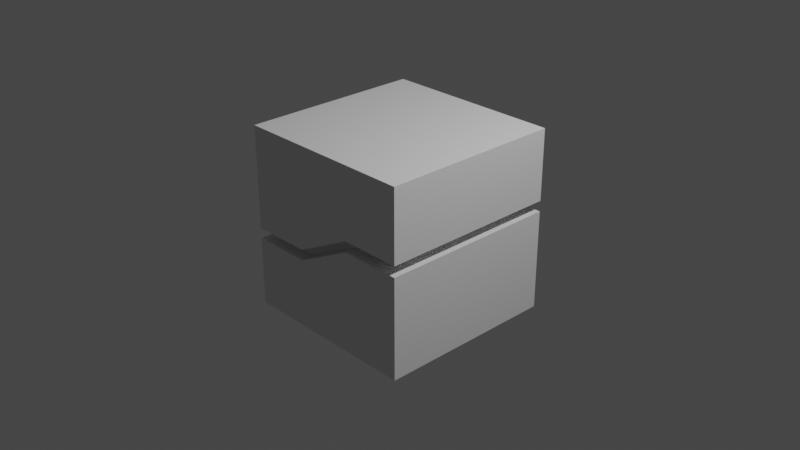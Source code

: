 # Source: throwable.blend  (saved by Blender 3.3.6; exported with 4.5.12 LTS)
import bpy
from mathutils import Matrix  # noqa: F401  (used for matrix-valued properties, if any)

bpy.ops.wm.read_factory_settings(use_empty=True)
scene = bpy.context.scene
scene.name = 'Scene'

# ---- collections
col_collection = bpy.data.collections.new('Collection'); scene.collection.children.link(col_collection)

# ---- node groups
ng_auto_smooth = bpy.data.node_groups.new('Auto Smooth', 'GeometryNodeTree')
_s = ng_auto_smooth.interface.new_socket(name='Geometry', in_out='OUTPUT', socket_type='NodeSocketGeometry')
_s = ng_auto_smooth.interface.new_socket(name='Geometry', in_out='INPUT', socket_type='NodeSocketGeometry')
_s = ng_auto_smooth.interface.new_socket(name='Angle', in_out='INPUT', socket_type='NodeSocketFloat')
_s.subtype = 'ANGLE'
_s.min_value = 0.0
_s.max_value = 3.142
ng_auto_smooth.is_modifier = True
_N = ng_auto_smooth.nodes; _L = ng_auto_smooth.links
n0 = _N.new('NodeGroupOutput'); n0.name = 'Group Output'; n0.location = (480, -100)
n1 = _N.new('NodeGroupInput'); n1.name = 'Group Input'; n1.location = (-420, -300)
n2 = _N.new('NodeGroupInput'); n2.name = 'Group Input.001'; n2.location = (-60, -100)
n3 = _N.new('GeometryNodeSetShadeSmooth'); n3.name = 'Set Shade Smooth'; n3.location = (120, -100)
n3.domain = 'EDGE'
n4 = _N.new('GeometryNodeSetShadeSmooth'); n4.name = 'Set Shade Smooth.001'; n4.location = (300, -100)
n5 = _N.new('GeometryNodeInputMeshEdgeAngle'); n5.name = 'Edge Angle'; n5.location = (-420, -220)
n6 = _N.new('GeometryNodeInputEdgeSmooth'); n6.name = 'Is Edge Smooth'; n6.location = (-60, -160)
n7 = _N.new('GeometryNodeInputShadeSmooth'); n7.name = 'Is Face Smooth'; n7.location = (-240, -340)
n8 = _N.new('FunctionNodeBooleanMath'); n8.name = 'Boolean Math'; n8.location = (-60, -220)
n9 = _N.new('FunctionNodeCompare'); n9.name = 'Compare'; n9.location = (-240, -180)
n9.operation = 'LESS_EQUAL'
_L.new(n5.outputs[0], n9.inputs[0])
_L.new(n4.outputs[0], n0.inputs[0])
_L.new(n1.outputs[1], n9.inputs[1])
_L.new(n9.outputs[0], n8.inputs[0])
_L.new(n7.outputs[0], n8.inputs[1])
_L.new(n2.outputs[0], n3.inputs[0])
_L.new(n6.outputs[0], n3.inputs[1])
_L.new(n3.outputs[0], n4.inputs[0])
_L.new(n8.outputs[0], n3.inputs[2])
n0.is_active_output = True

# ---- world
world_world = bpy.data.worlds.new('World'); scene.world = world_world
world_world.use_nodes = True; world_world.node_tree.nodes.clear()
_N = world_world.node_tree.nodes; _L = world_world.node_tree.links
n0 = _N.new('ShaderNodeOutputWorld'); n0.name = 'World Output'; n0.location = (300, 300)
n1 = _N.new('ShaderNodeBackground'); n1.name = 'Background'; n1.location = (10, 300)
n1.inputs[0].default_value = (0.05088, 0.05088, 0.05088, 1.0)
_L.new(n1.outputs[0], n0.inputs[0])
n0.is_active_output = True
world_world.color = (0.05088, 0.05088, 0.05088)
world_world.use_sun_shadow = False
world_world.sun_shadow_jitter_overblur = 0.0

# ---- cameras
cam_camera = bpy.data.cameras.new('Camera')
cam_camera.clip_end = 100.0
cam_camera.ortho_scale = 7.314

# ---- lights
light_light = bpy.data.lights.new('Light', 'POINT')
light_light.transmission_factor = 0.0
light_light.energy = 1000.0
light_light.shadow_soft_size = 0.1
light_light.shadow_maximum_resolution = 0.006
light_light.use_absolute_resolution = True

# ---- meshes
me_cube_014 = bpy.data.meshes.new('Cube.014')
me_cube_014.from_pydata([(-1.0, -1.0, -1.463), (1.0, -1.0, 0.5366), (-1.0, -1.0, -0.7041), (1.0, -1.0, -0.2422), (-1.0, 1.0, -1.463), (1.0, 1.0, 0.5366), (-1.0, 1.0, -0.7041), (1.0, 1.0, -0.2422), (1.0, -1.0, -1.463), (-1.0, -1.0, 0.5366), (1.0, -1.0, -0.3601), (-1.0, -1.0, -0.5861), (1.0, 1.0, -1.463), (-1.0, 1.0, 0.5366), (1.0, 1.0, -0.3601), (-1.0, 1.0, -0.5861), (0.3333, 1.0, -1.463), (-0.3333, 1.0, -1.463), (0.3333, 1.0, -0.2422), (-0.3333, 1.0, -0.7041), (0.3333, 1.0, -0.3601), (-0.3333, 1.0, -0.5861), (-0.3333, -1.0, -1.463), (0.3333, -1.0, -1.463), (0.3333, -1.0, -0.3601), (-0.3333, -1.0, -0.5861), (-0.3333, -1.0, -0.7041), (0.3333, -1.0, -0.2422), (0.8476, -0.8476, -0.2422), (-0.8476, -0.8476, -0.7041), (-0.8476, 0.8476, -0.7041), (0.8476, 0.8476, -0.2422), (0.3333, 0.8476, -0.3601), (-0.3333, 0.8476, -0.5861), (0.8476, 0.8476, -0.3601), (-0.8476, 0.8476, -0.5861), (0.8476, -0.8476, -0.3601), (-0.8476, -0.8476, -0.5861), (-0.3333, -0.8476, -0.7041), (0.3333, -0.8476, -0.2422), (-0.3333, 0.8476, -0.7041), (0.3333, 0.8476, -0.2422), (-0.3333, -0.8476, -0.5861), (0.3333, -0.8476, -0.3601)], [], [(0, 2, 6, 4), (12, 14, 10, 8), (26, 2, 0, 22, 23, 8, 10, 24), (29, 37, 35, 30), (11, 25, 27, 3, 1, 9), (30, 40, 19, 6, 2, 26, 38, 29), (32, 34, 36, 43, 24, 10, 14, 20), (40, 32, 20, 19), (43, 38, 26, 24), (1, 3, 7, 5), (13, 15, 11, 9), (16, 12, 8, 23, 22, 0, 4, 17), (20, 14, 12, 16, 17, 4, 6, 19), (29, 38, 43, 36, 28, 39, 42, 37), (28, 31, 7, 3), (33, 35, 15, 21), (35, 37, 11, 15), (39, 28, 3, 27), (31, 41, 18, 7), (41, 33, 21, 18), (37, 42, 25, 11), (42, 39, 27, 25), (13, 5, 7, 18, 21, 15), (5, 13, 9, 1), (28, 36, 34, 31), (41, 31, 34, 32, 40, 30, 35, 33)])
_uv = me_cube_014.uv_layers.new(name='UVMap')
_uv.uv.foreach_set('vector', [0.375, 0.0, 0.625, 0.0, 0.625, 0.25, 0.375, 0.25, 0.375, 0.5, 0.625, 0.5, 0.625, 0.75, 0.375, 0.75, 0.625, 0.9167, 0.625, 1.0, 0.375, 1.0, 0.375, 0.9167, 0.375, 0.8333, 0.375, 0.75, 0.625, 0.75, 0.625, 0.8333, 0.8559, 0.7309, 0.6441, 0.7309, 0.6441, 0.5191, 0.8559, 0.5191, 0.625, 0.75, 0.7083, 0.75, 0.7917, 0.75, 0.875, 0.75, 0.375, 0.0, 0.375, 0.75, 0.8559, 0.5191, 0.7917, 0.5191, 0.7917, 0.5, 0.875, 0.5, 0.875, 0.75, 0.7917, 0.75, 0.7917, 0.7309, 0.8559, 0.7309, 0.7083, 0.5191, 0.6441, 0.5191, 0.6441, 0.7309, 0.7083, 0.7309, 0.7083, 0.75, 0.625, 0.75, 0.625, 0.5, 0.7083, 0.5, 0.7917, 0.5191, 0.7083, 0.5191, 0.7083, 0.5, 0.7917, 0.5, 0.7083, 0.7309, 0.7917, 0.7309, 0.7917, 0.75, 0.7083, 0.75, 0.375, 0.0, 0.625, 0.0, 0.625, 0.25, 0.375, 0.25, 0.375, 0.5, 0.625, 0.5, 0.625, 0.75, 0.375, 0.75, 0.2917, 0.5, 0.375, 0.5, 0.375, 0.75, 0.2917, 0.75, 0.2083, 0.75, 0.125, 0.75, 0.125, 0.5, 0.2083, 0.5, 0.625, 0.4167, 0.625, 0.5, 0.375, 0.5, 0.375, 0.4167, 0.375, 0.3333, 0.375, 0.25, 0.625, 0.25, 0.625, 0.3333, 0.8559, 0.7309, 0.7917, 0.7309, 0.7083, 0.7309, 0.6441, 0.7309, 0.8559, 0.7309, 0.7917, 0.7309, 0.7083, 0.7309, 0.6441, 0.7309, 0.8559, 0.7309, 0.8559, 0.5191, 0.875, 0.5, 0.875, 0.75, 0.7083, 0.5191, 0.6441, 0.5191, 0.625, 0.5, 0.7083, 0.5, 0.6441, 0.5191, 0.6441, 0.7309, 0.625, 0.75, 0.625, 0.5, 0.7917, 0.7309, 0.8559, 0.7309, 0.875, 0.75, 0.7917, 0.75, 0.8559, 0.5191, 0.7917, 0.5191, 0.7917, 0.5, 0.875, 0.5, 0.7917, 0.5191, 0.7083, 0.5191, 0.7083, 0.5, 0.7917, 0.5, 0.6441, 0.7309, 0.7083, 0.7309, 0.7083, 0.75, 0.625, 0.75, 0.7083, 0.7309, 0.7917, 0.7309, 0.7917, 0.75, 0.7083, 0.75, 0.375, 0.5, 0.375, 0.25, 0.875, 0.5, 0.7917, 0.5, 0.7083, 0.5, 0.625, 0.5, 0.375, 0.25, 0.375, 0.5, 0.375, 0.75, 0.375, 0.0, 0.8559, 0.7309, 0.6441, 0.7309, 0.6441, 0.5191, 0.8559, 0.5191, 0.7917, 0.5191, 0.8559, 0.5191, 0.6441, 0.5191, 0.7083, 0.5191, 0.7917, 0.5191, 0.8559, 0.5191, 0.6441, 0.5191, 0.7083, 0.5191])
me_cube_014.materials.append(None)
me_cube_014.update()

# ---- objects
ob_light = bpy.data.objects.new('Light', light_light)
ob_camera = bpy.data.objects.new('Camera', cam_camera)
ob_cube = bpy.data.objects.new('Cube', me_cube_014)

# ---- transforms, parenting, visibility, modifiers, constraints
ob_light.location = (4.076, 1.005, 5.904)
ob_light.rotation_euler = (0.6503, 0.05522, 1.866)
ob_light.lock_rotations_4d = False
ob_light.empty_display_type = 'ARROWS'
ob_light.color = (0.0, 0.0, 0.0, 0.0)
ob_light.lineart.crease_threshold = 0.0
ob_camera.location = (7.359, -6.926, 4.958)
ob_camera.rotation_euler = (1.109, 0.0, 0.8149)
ob_camera.lock_rotations_4d = False
ob_camera.empty_display_type = 'ARROWS'
ob_camera.color = (0.0, 0.0, 0.0, 0.0)
ob_camera.display_type = 'WIRE'
ob_camera.lineart.crease_threshold = 0.0
ob_cube.location = (0.0, 0.0, 0.4615)
_m = ob_cube.modifiers.new('Auto Smooth', 'NODES')
_m.node_group = ng_auto_smooth
_gi = [s.identifier for s in ng_auto_smooth.interface.items_tree if s.item_type == 'SOCKET' and s.in_out == 'INPUT']
_m[_gi[1]] = 0.5236  # Angle

# ---- collection membership
col_collection.objects.link(ob_light)
col_collection.objects.link(ob_camera)
col_collection.objects.link(ob_cube)

# ---- scene / render settings (as saved in the file)
scene.camera = ob_camera
scene.frame_start = 1; scene.frame_end = 250; scene.frame_set(22)
scene.render.engine = 'BLENDER_EEVEE_NEXT'
scene.cycles.sampling_pattern = 'TABULATED_SOBOL'
scene.cycles.use_light_tree = False
scene.view_settings.view_transform = 'Filmic'
bpy.context.view_layer.update()

